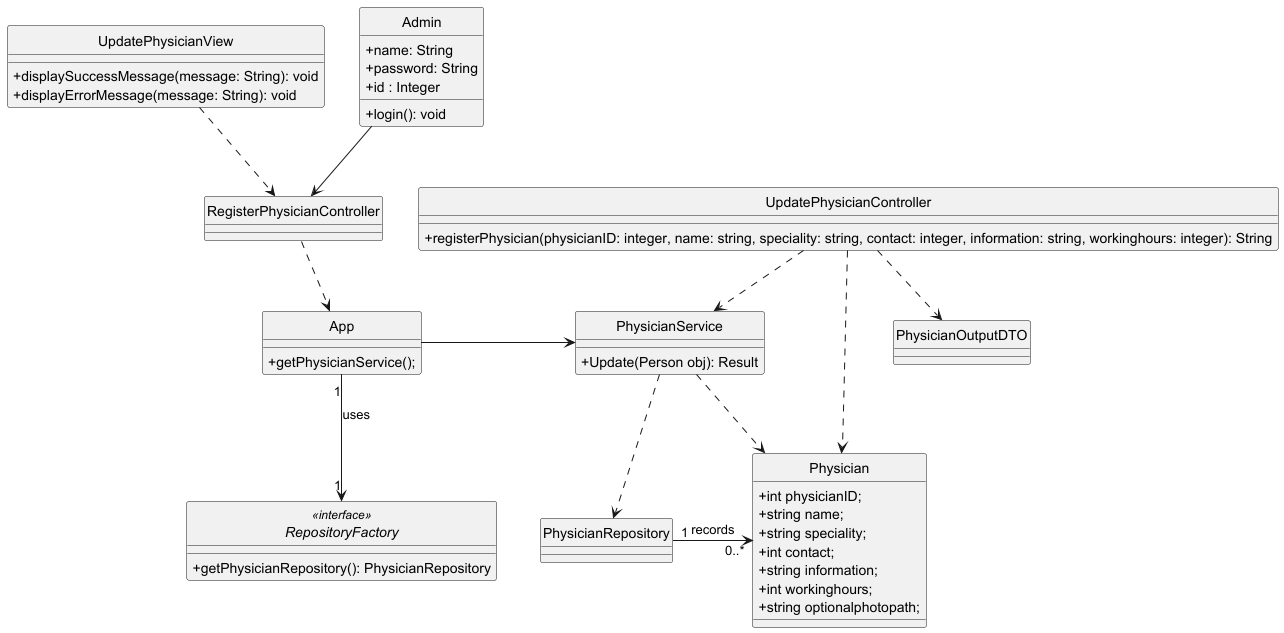

The diagram above was rendered by PlantUML. Its source (embedded in the PNG):
@startuml

hide circle
skinparam classAttributeIconSize 0


class UpdatePhysicianView {
  + displaySuccessMessage(message: String): void
  + displayErrorMessage(message: String): void
}

class Admin {
  + name: String
  + password: String
  + id : Integer
  + login(): void
}

class PhysicianRepository{
}

class PhysicianService {
    + Update(Person obj): Result
}

class App{
  +getPhysicianService();
}

class UpdatePhysicianController {
  + registerPhysician(physicianID: integer, name: string, speciality: string, contact: integer, information: string, workinghours: integer): String
}

interface RepositoryFactory <<interface>> {
    + getPhysicianRepository(): PhysicianRepository
}


class Physician {
     +int physicianID;
     +string name;
     +string speciality;
     +int contact;
     +string information;
     +int workinghours;
     +string optionalphotopath;
}

class PhysicianOutputDTO {
}
UpdatePhysicianView ..>RegisterPhysicianController
RegisterPhysicianController ..> App
App -right-> PhysicianService
UpdatePhysicianController ..> Physician
UpdatePhysicianController ..> PhysicianService
UpdatePhysicianController ..> PhysicianOutputDTO
App "1" -down-> "1" RepositoryFactory:uses
PhysicianRepository "1" -> "0..*" Physician: records
PhysicianService ..> PhysicianRepository
PhysicianService ..> Physician
Admin --> RegisterPhysicianController

@enduml